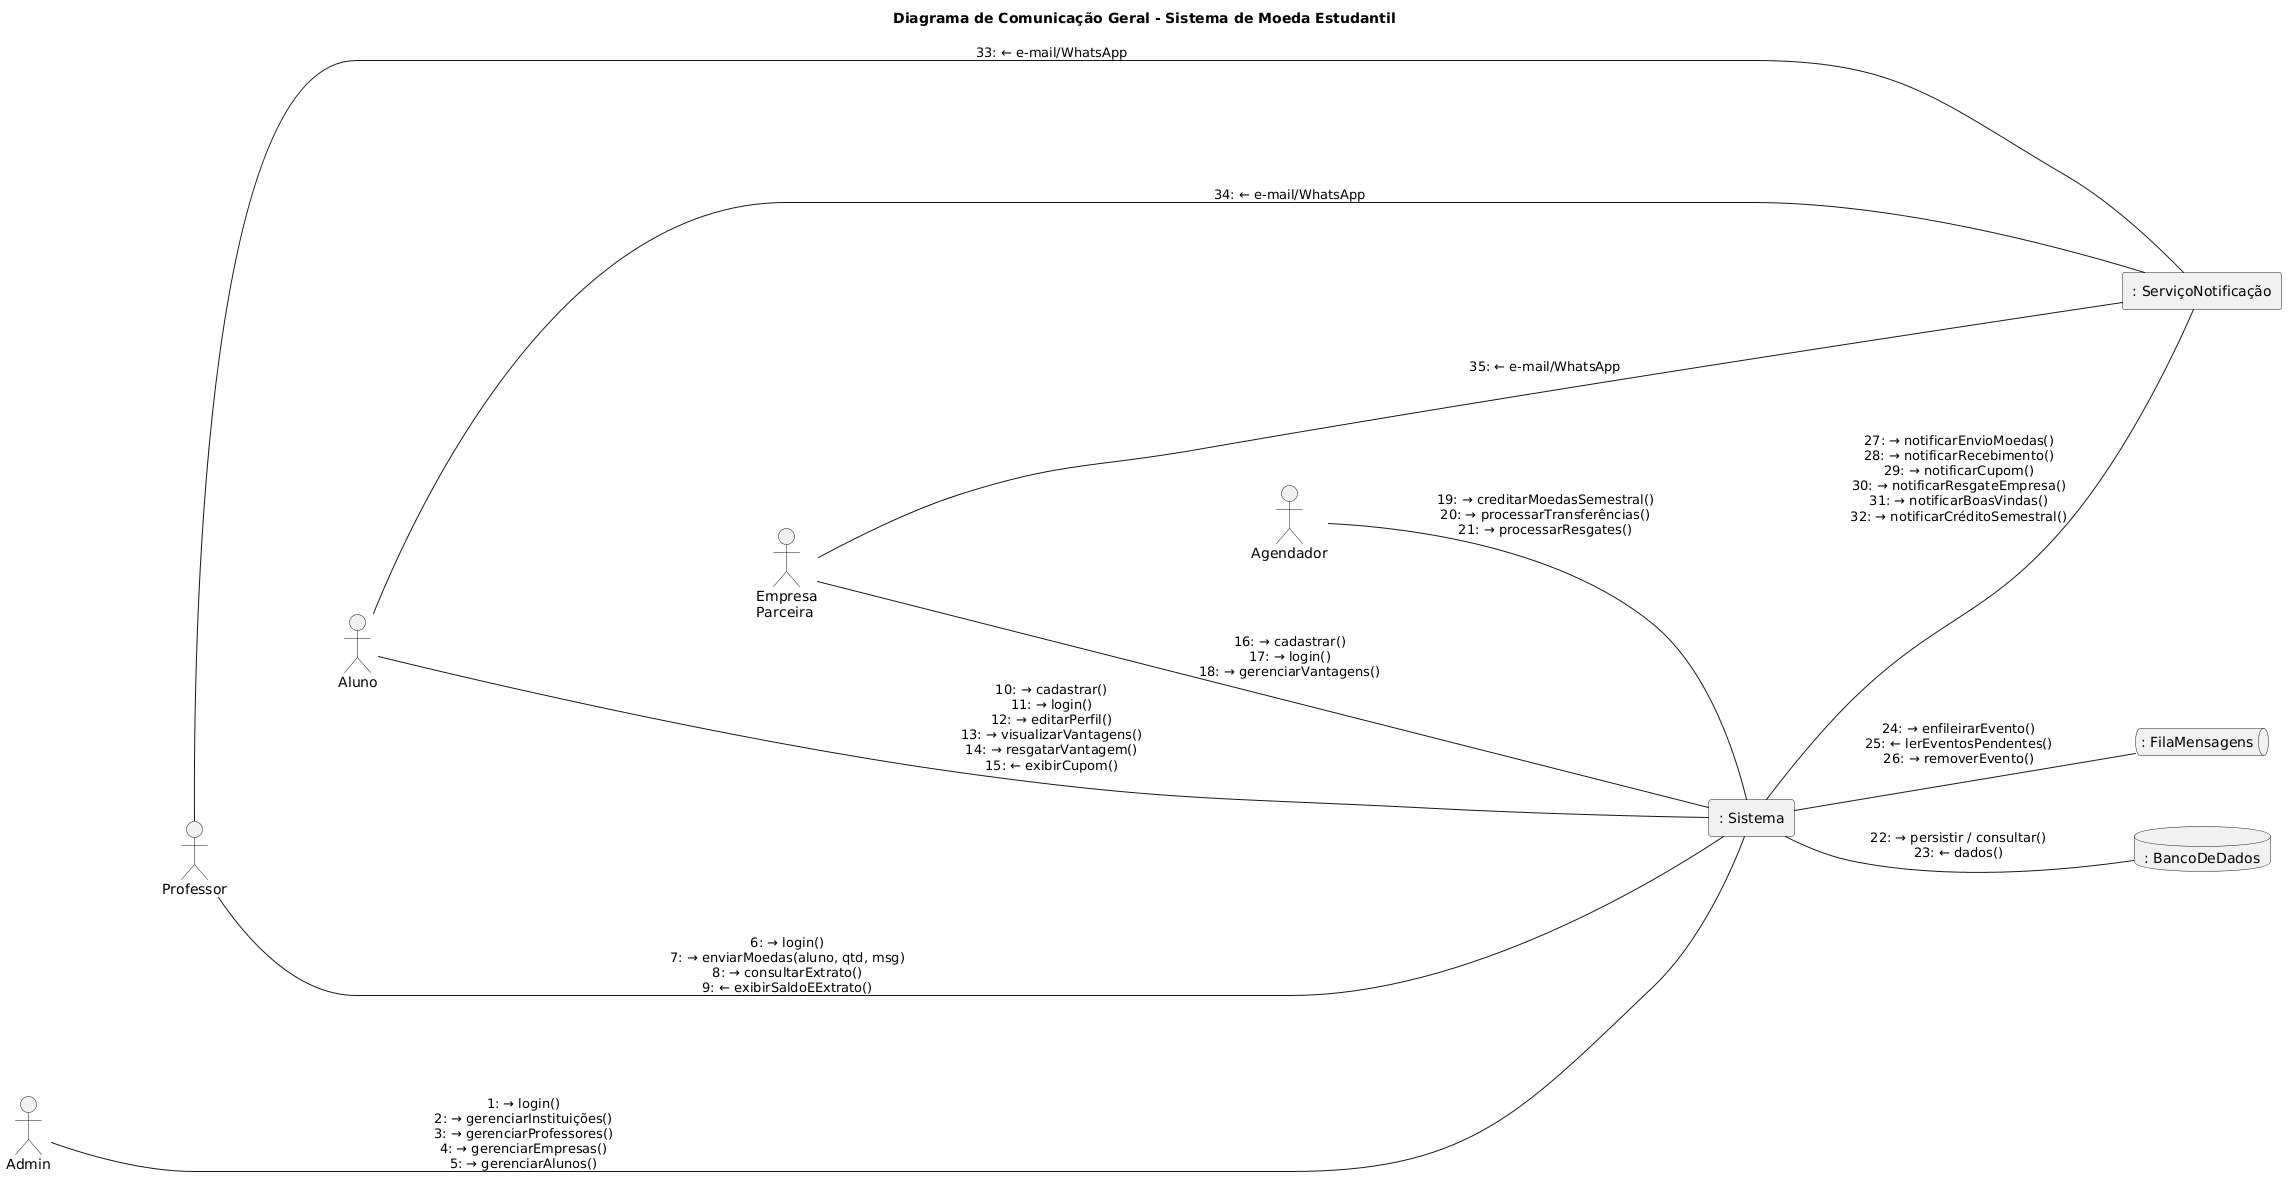

The diagram above was rendered by PlantUML. Its source (embedded in the PNG):
@startuml
left to right direction
skinparam nodesep 70
skinparam ranksep 110
skinparam shadowing false

title Diagrama de Comunicação Geral - Sistema de Moeda Estudantil

actor     "Admin"             as ADM
actor     "Professor"         as P
actor     "Aluno"             as A
actor     "Empresa\nParceira" as E
actor     "Agendador"         as CRON
rectangle ": Sistema"            as SIS
queue     ": FilaMensagens"      as FM
rectangle ": ServiçoNotificação" as NOT
database  ": BancoDeDados"       as BD

' ordena a coluna de atores
ADM -[hidden]down- P
P   -[hidden]down- A
A   -[hidden]down- E
E   -[hidden]down- CRON

' ----- Atores <-> Sistema -----
ADM  -- SIS : "1: → login()\n2: → gerenciarInstituições()\n3: → gerenciarProfessores()\n4: → gerenciarEmpresas()\n5: → gerenciarAlunos()"
P    -- SIS : "6: → login()\n7: → enviarMoedas(aluno, qtd, msg)\n8: → consultarExtrato()\n9: ← exibirSaldoEExtrato()"
A    -- SIS : "10: → cadastrar()\n11: → login()\n12: → editarPerfil()\n13: → visualizarVantagens()\n14: → resgatarVantagem()\n15: ← exibirCupom()"
E    -- SIS : "16: → cadastrar()\n17: → login()\n18: → gerenciarVantagens()"
CRON -- SIS : "19: → creditarMoedasSemestral()\n20: → processarTransferências()\n21: → processarResgates()"

' ----- Sistema <-> Infra -----
SIS -- BD  : "22: → persistir / consultar()\n23: ← dados()"
SIS -- FM  : "24: → enfileirarEvento()\n25: ← lerEventosPendentes()\n26: → removerEvento()"
SIS -- NOT : "27: → notificarEnvioMoedas()\n28: → notificarRecebimento()\n29: → notificarCupom()\n30: → notificarResgateEmpresa()\n31: → notificarBoasVindas()\n32: → notificarCréditoSemestral()"

' ----- Notificação -> Atores -----
NOT -- P : "33: ← e-mail/WhatsApp"
NOT -- A : "34: ← e-mail/WhatsApp"
NOT -- E : "35: ← e-mail/WhatsApp"
@enduml